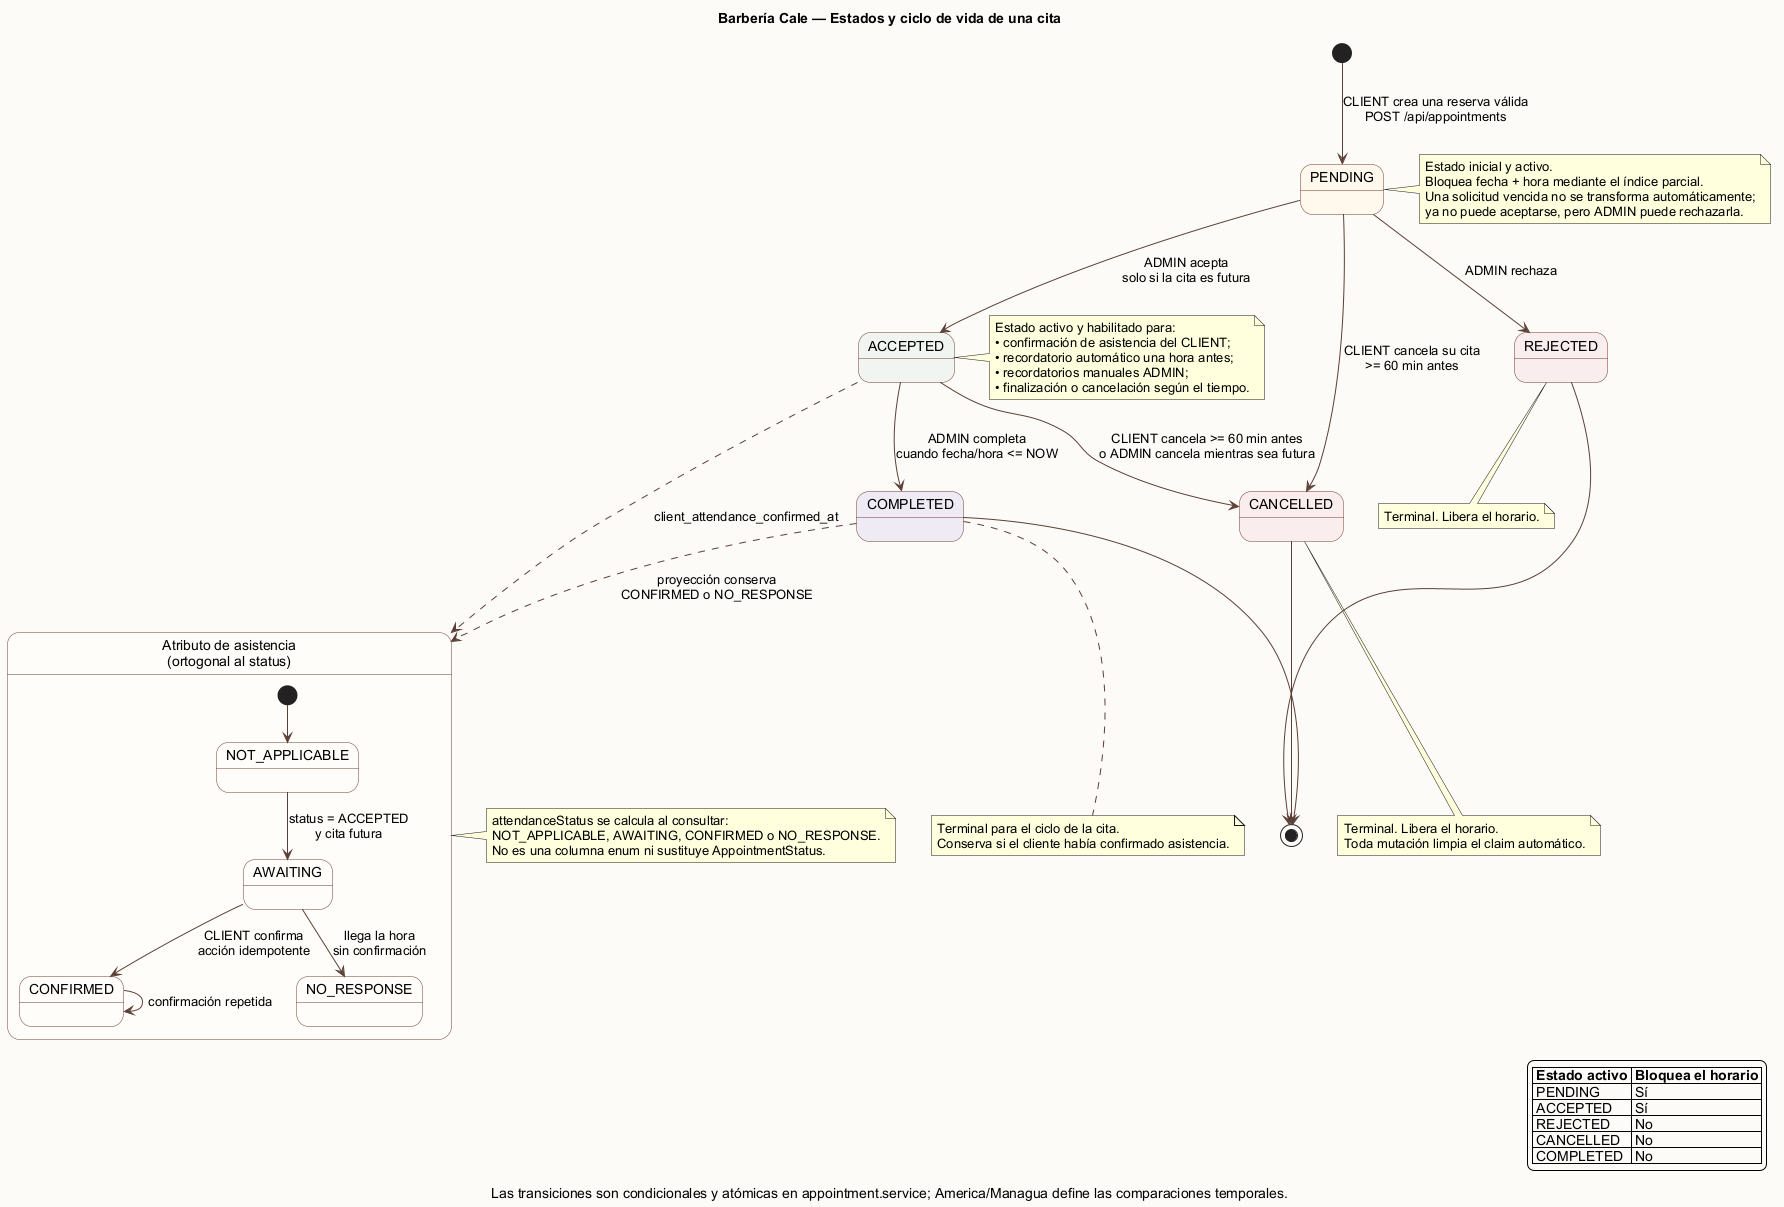

The diagram above was rendered by PlantUML. Its source (embedded in the PNG):
@startuml
title Barbería Cale — Estados y ciclo de vida de una cita

skinparam shadowing false
skinparam backgroundColor #FCFAF6
skinparam defaultFontName Arial
skinparam ArrowColor #5C4038
skinparam stateBorderColor #743B2F
skinparam stateBackgroundColor #FFFDF9
skinparam stateStartColor #743B2F
skinparam stateEndColor #743B2F

[*] --> PENDING : CLIENT crea una reserva válida\nPOST /api/appointments

state "PENDING" as PENDING #FFF8ED
state "ACCEPTED" as ACCEPTED #F0F5F0
state "REJECTED" as REJECTED #F8EDEC
state "CANCELLED" as CANCELLED #F8EDEC
state "COMPLETED" as COMPLETED #EEEAF5

PENDING --> ACCEPTED : ADMIN acepta\nsolo si la cita es futura
PENDING --> REJECTED : ADMIN rechaza
PENDING --> CANCELLED : CLIENT cancela su cita\n>= 60 min antes

ACCEPTED --> CANCELLED : CLIENT cancela >= 60 min antes\no ADMIN cancela mientras sea futura
ACCEPTED --> COMPLETED : ADMIN completa\ncuando fecha/hora <= NOW

REJECTED --> [*]
CANCELLED --> [*]
COMPLETED --> [*]

note right of PENDING
  Estado inicial y activo.
  Bloquea fecha + hora mediante el índice parcial.
  Una solicitud vencida no se transforma automáticamente;
  ya no puede aceptarse, pero ADMIN puede rechazarla.
end note

note right of ACCEPTED
  Estado activo y habilitado para:
  • confirmación de asistencia del CLIENT;
  • recordatorio automático una hora antes;
  • recordatorios manuales ADMIN;
  • finalización o cancelación según el tiempo.
end note

note bottom of REJECTED
  Terminal. Libera el horario.
end note

note bottom of CANCELLED
  Terminal. Libera el horario.
  Toda mutación limpia el claim automático.
end note

note bottom of COMPLETED
  Terminal para el ciclo de la cita.
  Conserva si el cliente había confirmado asistencia.
end note

state "Atributo de asistencia\n(ortogonal al status)" as attendance {
  [*] --> NOT_APPLICABLE
  NOT_APPLICABLE --> AWAITING : status = ACCEPTED\ny cita futura
  AWAITING --> CONFIRMED : CLIENT confirma\nacción idempotente
  AWAITING --> NO_RESPONSE : llega la hora\nsin confirmación
  CONFIRMED --> CONFIRMED : confirmación repetida
}

ACCEPTED -[dashed]-> attendance : client_attendance_confirmed_at
COMPLETED -[dashed]-> attendance : proyección conserva\nCONFIRMED o NO_RESPONSE

note right of attendance
  attendanceStatus se calcula al consultar:
  NOT_APPLICABLE, AWAITING, CONFIRMED o NO_RESPONSE.
  No es una columna enum ni sustituye AppointmentStatus.
end note

legend right
  |= Estado activo |= Bloquea el horario |
  | PENDING | Sí |
  | ACCEPTED | Sí |
  | REJECTED | No |
  | CANCELLED | No |
  | COMPLETED | No |
endlegend

caption Las transiciones son condicionales y atómicas en appointment.service; America/Managua define las comparaciones temporales.
@enduml